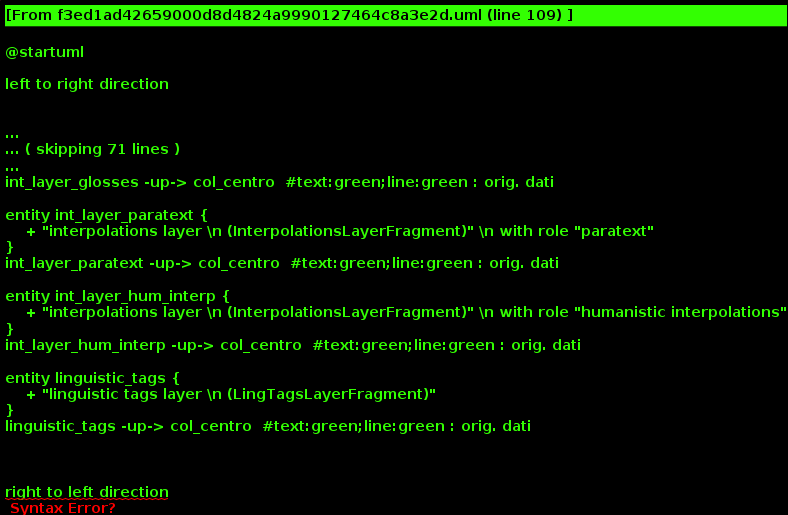

The diagram above was rendered by PlantUML. Its source (embedded in the PNG):
@startuml

left to right direction


interface testo_lettura {
    + (3 colonne)
}

testo_lettura --> col_sx
testo_lettura --> col_centro
testo_lettura --> col_dx



interface col_sx {
    + testo lat.
    + (fisso, non scelta)
    + (10 item testo \n lat. a volta)
}

entity TokenTextPart {
    + token-based text part* \n (TokenTextPart)
    + il testo base lat.
}
TokenTextPart -up-> col_sx  #text:green;line:green : orig. dati




interface col_centro {
    + uno dei layer \n a scelta utente
}

interface col_dx {
    + uno dei layer \n a scelta utente
    + le origini dati sono \n le stesse di col_centro
}

col_sx <-> col_centro : align, \n highlight
col_sx <->  col_dx : align, \n highlight



entity NotePart_generica {
    + "note part for \n generic notes  (NotePart)"
    + non la usiamo, \n ma è nel modello; la inserirei \n lo stesso: non comporta \n quasi lavoro in più
}
NotePart_generica -up-> col_centro  #text:green;line:green : orig. dati

entity NotePart_traduzione {
    + "note part for translation, \n with role=transl and \n tag=language (NotePart)"
}
NotePart_traduzione -up-> col_centro  #text:green;line:green : orig. dati


 
entity apparatus_layer {
    + apparatus layer \n (ApparatusLayerFragment)
}
apparatus_layer -up-> col_centro  #text:green;line:green : orig. dati


entity quotations_layer {
    + quotations layer \n (VarQuotationsLayerFragment) for \n apparatus fontium et \n locorum classicorum
}
quotations_layer -up-> col_centro  #text:green;line:green : orig. dati

entity int_layer_paleogr_transcr {
    + "interpolations layer \n (InterpolationsLayerFragment)" \n with role "paleographic \n transcriptions"
}
int_layer_paleogr_transcr -up-> col_centro  #text:green;line:green : orig. dati

entity int_layer_glosses {
    + "interpolations layer \n (InterpolationsLayerFragment)" \n with role "glosses"
}
int_layer_glosses -up-> col_centro  #text:green;line:green : orig. dati

entity int_layer_paratext {
    + "interpolations layer \n (InterpolationsLayerFragment)" \n with role "paratext"
}
int_layer_paratext -up-> col_centro  #text:green;line:green : orig. dati

entity int_layer_hum_interp {
    + "interpolations layer \n (InterpolationsLayerFragment)" \n with role "humanistic interpolations"
}
int_layer_hum_interp -up-> col_centro  #text:green;line:green : orig. dati

entity linguistic_tags {
    + "linguistic tags layer \n (LingTagsLayerFragment)"
}
linguistic_tags -up-> col_centro  #text:green;line:green : orig. dati



right to left direction
interface testi_search {
}
testi_search --> TokenTextPart #text:green;line:orange : search su
testi_search --> NotePart_traduzione #text:green;line:orange : search su


@enduml